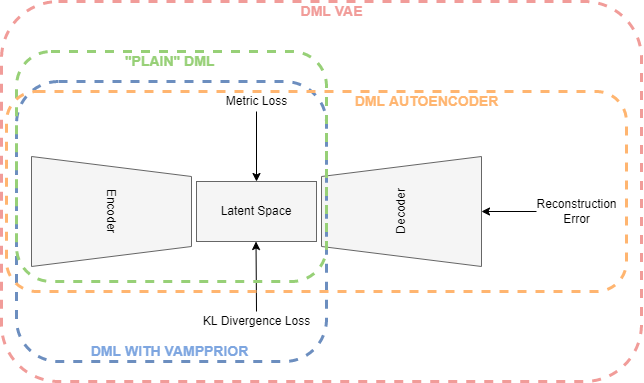

The diagram above was exported from draw.io. Its source (the exported page's mxGraphModel, read from the mxfile embedded in the PNG):
<mxGraphModel dx="823" dy="493" grid="1" gridSize="10" guides="1" tooltips="1" connect="1" arrows="1" fold="1" page="1" pageScale="1" pageWidth="850" pageHeight="1100" math="0" shadow="0">
  <root>
    <mxCell id="0" />
    <mxCell id="1" parent="0" />
    <mxCell id="a7gCTBuqMsPpi8CWYTpm-4" value="Encoder" style="shape=trapezoid;perimeter=trapezoidPerimeter;whiteSpace=wrap;html=1;fixedSize=1;rotation=90;fillColor=#f5f5f5;strokeColor=#666666;" vertex="1" parent="1">
      <mxGeometry x="160" y="200" width="110" height="160" as="geometry" />
    </mxCell>
    <mxCell id="a7gCTBuqMsPpi8CWYTpm-5" value="Decoder" style="shape=trapezoid;perimeter=trapezoidPerimeter;whiteSpace=wrap;html=1;fixedSize=1;rotation=-90;fillColor=#f5f5f5;strokeColor=#666666;" vertex="1" parent="1">
      <mxGeometry x="450" y="200" width="110" height="160" as="geometry" />
    </mxCell>
    <mxCell id="a7gCTBuqMsPpi8CWYTpm-6" value="Latent Space" style="rounded=0;whiteSpace=wrap;html=1;fillColor=#f5f5f5;strokeColor=#666666;" vertex="1" parent="1">
      <mxGeometry x="300" y="250" width="120" height="60" as="geometry" />
    </mxCell>
    <mxCell id="a7gCTBuqMsPpi8CWYTpm-8" value="" style="endArrow=classic;html=1;rounded=0;entryX=0.5;entryY=1;entryDx=0;entryDy=0;" edge="1" parent="1" target="a7gCTBuqMsPpi8CWYTpm-5">
      <mxGeometry width="50" height="50" relative="1" as="geometry">
        <mxPoint x="640" y="280" as="sourcePoint" />
        <mxPoint x="620" y="280" as="targetPoint" />
      </mxGeometry>
    </mxCell>
    <mxCell id="a7gCTBuqMsPpi8CWYTpm-9" value="" style="endArrow=classic;html=1;rounded=0;" edge="1" parent="1">
      <mxGeometry width="50" height="50" relative="1" as="geometry">
        <mxPoint x="360" y="380" as="sourcePoint" />
        <mxPoint x="359.5" y="310" as="targetPoint" />
      </mxGeometry>
    </mxCell>
    <mxCell id="a7gCTBuqMsPpi8CWYTpm-10" value="" style="endArrow=classic;html=1;rounded=0;entryX=0.5;entryY=0;entryDx=0;entryDy=0;" edge="1" parent="1" target="a7gCTBuqMsPpi8CWYTpm-6">
      <mxGeometry width="50" height="50" relative="1" as="geometry">
        <mxPoint x="360" y="180" as="sourcePoint" />
        <mxPoint x="350" y="140" as="targetPoint" />
      </mxGeometry>
    </mxCell>
    <mxCell id="a7gCTBuqMsPpi8CWYTpm-11" value="Metric Loss" style="text;html=1;align=center;verticalAlign=middle;resizable=0;points=[];autosize=1;strokeColor=none;fillColor=none;" vertex="1" parent="1">
      <mxGeometry x="320" y="160" width="80" height="20" as="geometry" />
    </mxCell>
    <mxCell id="a7gCTBuqMsPpi8CWYTpm-12" value="KL Divergence Loss" style="text;html=1;align=center;verticalAlign=middle;resizable=0;points=[];autosize=1;strokeColor=none;fillColor=none;" vertex="1" parent="1">
      <mxGeometry x="300" y="380" width="120" height="20" as="geometry" />
    </mxCell>
    <mxCell id="a7gCTBuqMsPpi8CWYTpm-13" value="Reconstruction&lt;br&gt;Error" style="text;html=1;align=center;verticalAlign=middle;resizable=0;points=[];autosize=1;strokeColor=none;fillColor=none;" vertex="1" parent="1">
      <mxGeometry x="630" y="265" width="100" height="30" as="geometry" />
    </mxCell>
    <mxCell id="a7gCTBuqMsPpi8CWYTpm-15" value="" style="rounded=1;whiteSpace=wrap;html=1;dashed=1;fillColor=none;strokeColor=#6c8ebf;strokeWidth=3;" vertex="1" parent="1">
      <mxGeometry x="120" y="150" width="310" height="280" as="geometry" />
    </mxCell>
    <mxCell id="a7gCTBuqMsPpi8CWYTpm-17" value="" style="rounded=1;whiteSpace=wrap;html=1;dashed=1;fillColor=none;strokeColor=#97D077;strokeWidth=3;" vertex="1" parent="1">
      <mxGeometry x="120" y="120" width="310" height="230" as="geometry" />
    </mxCell>
    <mxCell id="a7gCTBuqMsPpi8CWYTpm-18" value="" style="rounded=1;whiteSpace=wrap;html=1;dashed=1;fillColor=none;strokeColor=#F19C99;strokeWidth=3;" vertex="1" parent="1">
      <mxGeometry x="105" y="70" width="640" height="380" as="geometry" />
    </mxCell>
    <mxCell id="a7gCTBuqMsPpi8CWYTpm-19" value="&lt;b style=&quot;font-size: 14px;&quot;&gt;DML VAE&lt;/b&gt;" style="text;html=1;align=center;verticalAlign=middle;resizable=0;points=[];autosize=1;strokeColor=none;fillColor=none;fontColor=#F19C99;fontSize=14;" vertex="1" parent="1">
      <mxGeometry x="395" y="70" width="80" height="20" as="geometry" />
    </mxCell>
    <mxCell id="a7gCTBuqMsPpi8CWYTpm-20" value="&lt;b style=&quot;font-size: 14px&quot;&gt;&lt;font color=&quot;#97d077&quot;&gt;&quot;PLAIN&quot; DML&amp;nbsp;&lt;/font&gt;&lt;/b&gt;" style="text;html=1;align=center;verticalAlign=middle;resizable=0;points=[];autosize=1;strokeColor=none;fillColor=none;fontColor=#F19C99;fontSize=14;" vertex="1" parent="1">
      <mxGeometry x="220" y="120" width="110" height="20" as="geometry" />
    </mxCell>
    <mxCell id="a7gCTBuqMsPpi8CWYTpm-21" value="&lt;b style=&quot;font-size: 14px&quot;&gt;&lt;font color=&quot;#7ea6e0&quot;&gt;DML WITH VAMPPRIOR&amp;nbsp;&lt;/font&gt;&lt;/b&gt;" style="text;html=1;align=center;verticalAlign=middle;resizable=0;points=[];autosize=1;strokeColor=none;fillColor=none;fontColor=#F19C99;fontSize=14;" vertex="1" parent="1">
      <mxGeometry x="185" y="410" width="180" height="20" as="geometry" />
    </mxCell>
    <mxCell id="a7gCTBuqMsPpi8CWYTpm-23" value="" style="rounded=1;whiteSpace=wrap;html=1;dashed=1;fillColor=none;strokeColor=#FFB570;strokeWidth=3;" vertex="1" parent="1">
      <mxGeometry x="110" y="160" width="620" height="200" as="geometry" />
    </mxCell>
    <mxCell id="a7gCTBuqMsPpi8CWYTpm-24" value="&lt;b style=&quot;font-size: 14px&quot;&gt;&lt;font color=&quot;#ffb570&quot;&gt;DML AUTOENCODER&lt;/font&gt;&lt;/b&gt;" style="text;html=1;align=center;verticalAlign=middle;resizable=0;points=[];autosize=1;strokeColor=none;fillColor=none;fontColor=#F19C99;fontSize=14;" vertex="1" parent="1">
      <mxGeometry x="450" y="160" width="160" height="20" as="geometry" />
    </mxCell>
  </root>
</mxGraphModel>